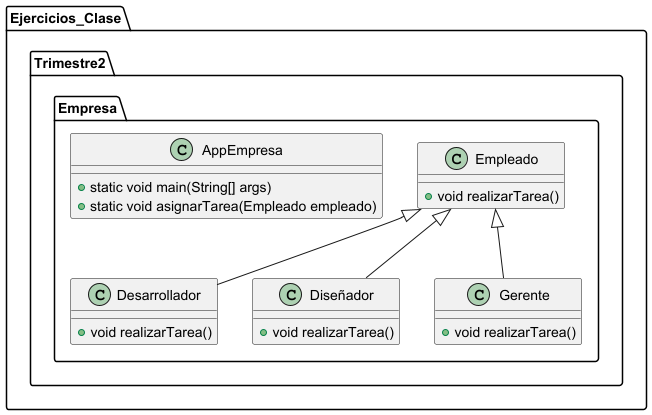

The diagram above was rendered by PlantUML. Its source (embedded in the PNG):
@startuml
package Ejercicios_Clase.Trimestre2.Empresa {
    class Empleado {
        + void realizarTarea()
    }

    class Desarrollador {
        + void realizarTarea()
    }

    class Diseñador {
        + void realizarTarea()
    }

    class Gerente {
        + void realizarTarea()
    }

    class AppEmpresa {
        + static void main(String[] args)
        + static void asignarTarea(Empleado empleado)
    }

    Empleado <|-- Desarrollador
    Empleado <|-- Diseñador
    Empleado <|-- Gerente
}
@enduml